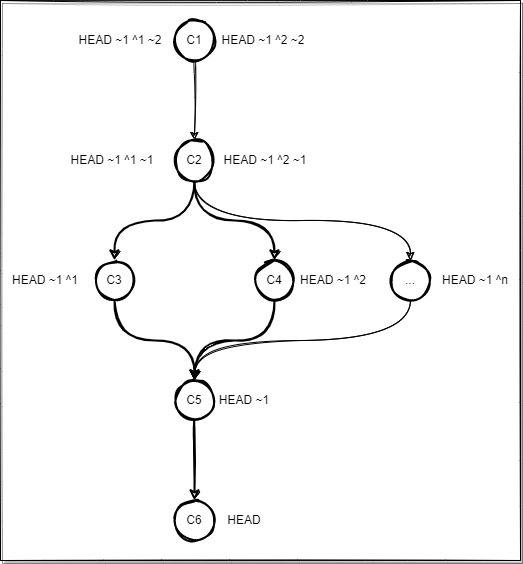

The diagram above was exported from draw.io. Its source (the exported page's mxGraphModel, read from the mxfile embedded in the PNG):
<mxGraphModel dx="1102" dy="882" grid="1" gridSize="10" guides="1" tooltips="1" connect="1" arrows="1" fold="1" page="1" pageScale="1" pageWidth="850" pageHeight="1100" math="0" shadow="0">
  <root>
    <mxCell id="0" />
    <mxCell id="1" parent="0" />
    <mxCell id="L4hd8jyMJO1TPTBA7iKi-42" value="" style="whiteSpace=wrap;html=1;shadow=1;fillStyle=auto;sketch=1;" vertex="1" parent="1">
      <mxGeometry x="10" y="20" width="520" height="560" as="geometry" />
    </mxCell>
    <mxCell id="L4hd8jyMJO1TPTBA7iKi-6" value="" style="edgeStyle=orthogonalEdgeStyle;orthogonalLoop=1;jettySize=auto;html=1;exitX=0.5;exitY=1;exitDx=0;exitDy=0;sketch=1;curved=1;" edge="1" parent="1" source="L4hd8jyMJO1TPTBA7iKi-16" target="L4hd8jyMJO1TPTBA7iKi-5">
      <mxGeometry relative="1" as="geometry">
        <mxPoint x="204" y="80" as="sourcePoint" />
      </mxGeometry>
    </mxCell>
    <mxCell id="L4hd8jyMJO1TPTBA7iKi-8" value="" style="edgeStyle=orthogonalEdgeStyle;orthogonalLoop=1;jettySize=auto;html=1;exitX=0.5;exitY=1;exitDx=0;exitDy=0;entryX=0.5;entryY=0;entryDx=0;entryDy=0;strokeWidth=2;sketch=1;curved=1;" edge="1" parent="1" source="L4hd8jyMJO1TPTBA7iKi-5" target="L4hd8jyMJO1TPTBA7iKi-9">
      <mxGeometry relative="1" as="geometry" />
    </mxCell>
    <mxCell id="L4hd8jyMJO1TPTBA7iKi-10" style="edgeStyle=orthogonalEdgeStyle;orthogonalLoop=1;jettySize=auto;html=1;entryX=0.5;entryY=0;entryDx=0;entryDy=0;exitX=0.5;exitY=1;exitDx=0;exitDy=0;strokeWidth=2;sketch=1;curved=1;" edge="1" parent="1" source="L4hd8jyMJO1TPTBA7iKi-5" target="L4hd8jyMJO1TPTBA7iKi-7">
      <mxGeometry relative="1" as="geometry" />
    </mxCell>
    <mxCell id="L4hd8jyMJO1TPTBA7iKi-41" style="edgeStyle=orthogonalEdgeStyle;orthogonalLoop=1;jettySize=auto;html=1;entryX=0.5;entryY=0;entryDx=0;entryDy=0;exitX=0.5;exitY=1;exitDx=0;exitDy=0;sketch=1;curved=1;" edge="1" parent="1" source="L4hd8jyMJO1TPTBA7iKi-5" target="L4hd8jyMJO1TPTBA7iKi-38">
      <mxGeometry relative="1" as="geometry" />
    </mxCell>
    <mxCell id="L4hd8jyMJO1TPTBA7iKi-5" value="C2" style="ellipse;whiteSpace=wrap;html=1;aspect=fixed;strokeWidth=2;shadow=0;sketch=1;" vertex="1" parent="1">
      <mxGeometry x="184" y="160" width="40" height="40" as="geometry" />
    </mxCell>
    <mxCell id="L4hd8jyMJO1TPTBA7iKi-12" value="" style="edgeStyle=orthogonalEdgeStyle;orthogonalLoop=1;jettySize=auto;html=1;exitX=0.5;exitY=1;exitDx=0;exitDy=0;strokeWidth=2;sketch=1;curved=1;" edge="1" parent="1" source="L4hd8jyMJO1TPTBA7iKi-7" target="L4hd8jyMJO1TPTBA7iKi-11">
      <mxGeometry relative="1" as="geometry" />
    </mxCell>
    <mxCell id="L4hd8jyMJO1TPTBA7iKi-7" value="C3" style="ellipse;whiteSpace=wrap;html=1;aspect=fixed;strokeWidth=2;sketch=1;" vertex="1" parent="1">
      <mxGeometry x="104" y="280" width="40" height="40" as="geometry" />
    </mxCell>
    <mxCell id="L4hd8jyMJO1TPTBA7iKi-13" style="edgeStyle=orthogonalEdgeStyle;orthogonalLoop=1;jettySize=auto;html=1;exitX=0.5;exitY=1;exitDx=0;exitDy=0;strokeWidth=2;sketch=1;curved=1;" edge="1" parent="1" source="L4hd8jyMJO1TPTBA7iKi-9">
      <mxGeometry relative="1" as="geometry">
        <mxPoint x="204" y="400" as="targetPoint" />
      </mxGeometry>
    </mxCell>
    <mxCell id="L4hd8jyMJO1TPTBA7iKi-9" value="C4" style="ellipse;whiteSpace=wrap;html=1;aspect=fixed;strokeWidth=2;sketch=1;" vertex="1" parent="1">
      <mxGeometry x="264" y="280" width="40" height="40" as="geometry" />
    </mxCell>
    <mxCell id="L4hd8jyMJO1TPTBA7iKi-15" value="" style="edgeStyle=orthogonalEdgeStyle;orthogonalLoop=1;jettySize=auto;html=1;strokeWidth=2;sketch=1;curved=1;" edge="1" parent="1" source="L4hd8jyMJO1TPTBA7iKi-11" target="L4hd8jyMJO1TPTBA7iKi-14">
      <mxGeometry relative="1" as="geometry" />
    </mxCell>
    <mxCell id="L4hd8jyMJO1TPTBA7iKi-11" value="C5" style="ellipse;whiteSpace=wrap;html=1;aspect=fixed;strokeWidth=2;sketch=1;" vertex="1" parent="1">
      <mxGeometry x="184" y="400" width="40" height="40" as="geometry" />
    </mxCell>
    <mxCell id="L4hd8jyMJO1TPTBA7iKi-14" value="C6" style="ellipse;whiteSpace=wrap;html=1;aspect=fixed;strokeWidth=2;sketch=1;" vertex="1" parent="1">
      <mxGeometry x="184" y="520" width="40" height="40" as="geometry" />
    </mxCell>
    <mxCell id="L4hd8jyMJO1TPTBA7iKi-16" value="C1" style="ellipse;whiteSpace=wrap;html=1;aspect=fixed;strokeWidth=2;shadow=0;sketch=1;" vertex="1" parent="1">
      <mxGeometry x="184" y="40" width="40" height="40" as="geometry" />
    </mxCell>
    <mxCell id="L4hd8jyMJO1TPTBA7iKi-23" value="HEAD" style="text;html=1;strokeColor=none;fillColor=none;align=center;verticalAlign=middle;whiteSpace=wrap;sketch=1;" vertex="1" parent="1">
      <mxGeometry x="224" y="525" width="60" height="30" as="geometry" />
    </mxCell>
    <mxCell id="L4hd8jyMJO1TPTBA7iKi-24" value="HEAD ~1" style="text;html=1;strokeColor=none;fillColor=none;align=center;verticalAlign=middle;whiteSpace=wrap;sketch=1;" vertex="1" parent="1">
      <mxGeometry x="224" y="405" width="60" height="30" as="geometry" />
    </mxCell>
    <mxCell id="L4hd8jyMJO1TPTBA7iKi-25" value="HEAD ~1 ^1" style="text;html=1;strokeColor=none;fillColor=none;align=center;verticalAlign=middle;whiteSpace=wrap;sketch=1;" vertex="1" parent="1">
      <mxGeometry x="10" y="285" width="90" height="30" as="geometry" />
    </mxCell>
    <mxCell id="L4hd8jyMJO1TPTBA7iKi-26" value="HEAD ~1 ^2" style="text;html=1;strokeColor=none;fillColor=none;align=center;verticalAlign=middle;whiteSpace=wrap;sketch=1;" vertex="1" parent="1">
      <mxGeometry x="306" y="285" width="74" height="30" as="geometry" />
    </mxCell>
    <mxCell id="L4hd8jyMJO1TPTBA7iKi-27" value="HEAD ~1 ^1 ~1" style="text;html=1;strokeColor=none;fillColor=none;align=center;verticalAlign=middle;whiteSpace=wrap;sketch=1;" vertex="1" parent="1">
      <mxGeometry x="70" y="165" width="104" height="30" as="geometry" />
    </mxCell>
    <mxCell id="L4hd8jyMJO1TPTBA7iKi-28" value="HEAD ~1 ^2 ~1" style="text;html=1;strokeColor=none;fillColor=none;align=center;verticalAlign=middle;whiteSpace=wrap;sketch=1;" vertex="1" parent="1">
      <mxGeometry x="230" y="165" width="90" height="30" as="geometry" />
    </mxCell>
    <mxCell id="L4hd8jyMJO1TPTBA7iKi-29" value="HEAD ~1 ^1 ~2" style="text;html=1;strokeColor=none;fillColor=none;align=center;verticalAlign=middle;whiteSpace=wrap;sketch=1;" vertex="1" parent="1">
      <mxGeometry x="80" y="45" width="100" height="30" as="geometry" />
    </mxCell>
    <mxCell id="L4hd8jyMJO1TPTBA7iKi-30" value="HEAD ~1 ^2 ~2" style="text;html=1;strokeColor=none;fillColor=none;align=center;verticalAlign=middle;whiteSpace=wrap;sketch=1;" vertex="1" parent="1">
      <mxGeometry x="228" y="45" width="90" height="30" as="geometry" />
    </mxCell>
    <mxCell id="L4hd8jyMJO1TPTBA7iKi-40" style="edgeStyle=orthogonalEdgeStyle;orthogonalLoop=1;jettySize=auto;html=1;entryX=0.5;entryY=0;entryDx=0;entryDy=0;sketch=1;curved=1;" edge="1" parent="1" source="L4hd8jyMJO1TPTBA7iKi-38" target="L4hd8jyMJO1TPTBA7iKi-11">
      <mxGeometry relative="1" as="geometry">
        <Array as="points">
          <mxPoint x="420" y="360" />
          <mxPoint x="204" y="360" />
        </Array>
      </mxGeometry>
    </mxCell>
    <mxCell id="L4hd8jyMJO1TPTBA7iKi-38" value="..." style="ellipse;whiteSpace=wrap;html=1;aspect=fixed;strokeWidth=2;sketch=1;" vertex="1" parent="1">
      <mxGeometry x="400" y="280" width="40" height="40" as="geometry" />
    </mxCell>
    <mxCell id="L4hd8jyMJO1TPTBA7iKi-39" value="HEAD ~1 ^n" style="text;html=1;strokeColor=none;fillColor=none;align=center;verticalAlign=middle;whiteSpace=wrap;sketch=1;" vertex="1" parent="1">
      <mxGeometry x="450" y="285" width="70" height="30" as="geometry" />
    </mxCell>
  </root>
</mxGraphModel>